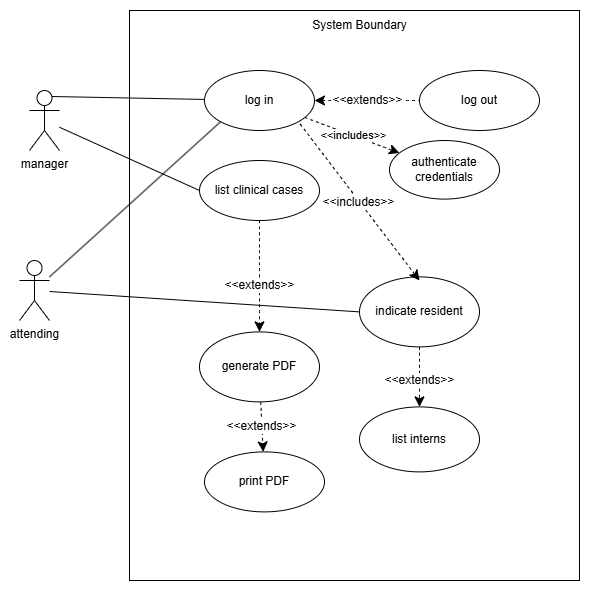

The diagram above was exported from draw.io. Its source (the exported page's mxGraphModel, read from the mxfile embedded in the PNG):
<mxGraphModel dx="1281" dy="527" grid="1" gridSize="10" guides="1" tooltips="1" connect="1" arrows="1" fold="1" page="1" pageScale="1" pageWidth="850" pageHeight="1100" math="0" shadow="0">
  <root>
    <mxCell id="0" />
    <mxCell id="1" parent="0" />
    <mxCell id="OPxpZzYCMEIK0vQIXXgw-1" value="" style="rounded=0;whiteSpace=wrap;html=1;fontFamily=Helvetica;fontSize=12;fontColor=default;labelBackgroundColor=default;movable=0;resizable=0;rotatable=0;deletable=0;editable=0;locked=1;connectable=0;" parent="1" vertex="1">
      <mxGeometry x="260" y="100" width="450" height="570" as="geometry" />
    </mxCell>
    <mxCell id="yNutQgsXgbEqweloNl0g-11" style="edgeStyle=none;curved=1;rounded=0;orthogonalLoop=1;jettySize=auto;html=1;entryX=0;entryY=0.5;entryDx=0;entryDy=0;fontSize=12;startSize=8;endSize=8;endArrow=none;endFill=0;" parent="1" source="OPxpZzYCMEIK0vQIXXgw-3" target="bxvqIAD3KujtZtcSRGsA-5" edge="1">
      <mxGeometry relative="1" as="geometry">
        <mxPoint x="200" y="280" as="sourcePoint" />
      </mxGeometry>
    </mxCell>
    <mxCell id="yNutQgsXgbEqweloNl0g-18" value="&amp;lt;&amp;lt;extends&amp;gt;&amp;gt;" style="edgeStyle=none;curved=1;rounded=0;orthogonalLoop=1;jettySize=auto;html=1;entryX=0;entryY=0.5;entryDx=0;entryDy=0;fontSize=12;startSize=8;endSize=8;startArrow=classic;startFill=1;endArrow=none;endFill=0;dashed=1;" parent="1" source="OPxpZzYCMEIK0vQIXXgw-5" target="bxvqIAD3KujtZtcSRGsA-9" edge="1">
      <mxGeometry relative="1" as="geometry" />
    </mxCell>
    <mxCell id="OPxpZzYCMEIK0vQIXXgw-3" value="manager" style="shape=umlActor;verticalLabelPosition=bottom;verticalAlign=top;html=1;outlineConnect=0;fontFamily=Helvetica;fontSize=12;fontColor=default;labelBackgroundColor=default;" parent="1" vertex="1">
      <mxGeometry x="160" y="180" width="30" height="60" as="geometry" />
    </mxCell>
    <mxCell id="OPxpZzYCMEIK0vQIXXgw-7" style="rounded=0;orthogonalLoop=1;jettySize=auto;html=1;entryX=0;entryY=1;entryDx=0;entryDy=0;strokeColor=default;align=center;verticalAlign=middle;fontFamily=Helvetica;fontSize=12;fontColor=default;labelBackgroundColor=default;endArrow=none;endFill=0;" parent="1" source="OPxpZzYCMEIK0vQIXXgw-4" target="OPxpZzYCMEIK0vQIXXgw-5" edge="1">
      <mxGeometry relative="1" as="geometry" />
    </mxCell>
    <mxCell id="yNutQgsXgbEqweloNl0g-14" style="edgeStyle=none;curved=1;rounded=0;orthogonalLoop=1;jettySize=auto;html=1;entryX=0;entryY=0.5;entryDx=0;entryDy=0;fontSize=12;startSize=8;endSize=8;endArrow=none;endFill=0;" parent="1" source="OPxpZzYCMEIK0vQIXXgw-4" target="bxvqIAD3KujtZtcSRGsA-7" edge="1">
      <mxGeometry relative="1" as="geometry" />
    </mxCell>
    <mxCell id="OPxpZzYCMEIK0vQIXXgw-4" value="attending" style="shape=umlActor;verticalLabelPosition=bottom;verticalAlign=top;html=1;outlineConnect=0;fontFamily=Helvetica;fontSize=12;fontColor=default;labelBackgroundColor=default;" parent="1" vertex="1">
      <mxGeometry x="150" y="350" width="30" height="60" as="geometry" />
    </mxCell>
    <mxCell id="yNutQgsXgbEqweloNl0g-1" style="edgeStyle=none;curved=1;rounded=0;orthogonalLoop=1;jettySize=auto;html=1;fontSize=12;startSize=8;endSize=8;dashed=1;" parent="1" source="OPxpZzYCMEIK0vQIXXgw-5" target="OhZwaGMUpo2kRiSq3Me6-5" edge="1">
      <mxGeometry relative="1" as="geometry">
        <mxPoint x="390" y="250" as="targetPoint" />
      </mxGeometry>
    </mxCell>
    <mxCell id="OhZwaGMUpo2kRiSq3Me6-7" value="&amp;lt;&amp;lt;includes&amp;gt;&amp;gt;" style="edgeLabel;html=1;align=center;verticalAlign=middle;resizable=0;points=[];" parent="yNutQgsXgbEqweloNl0g-1" connectable="0" vertex="1">
      <mxGeometry x="0.0651" relative="1" as="geometry">
        <mxPoint x="-2" y="-1" as="offset" />
      </mxGeometry>
    </mxCell>
    <mxCell id="OPxpZzYCMEIK0vQIXXgw-6" style="shape=wire;rounded=0;orthogonalLoop=1;jettySize=auto;html=1;entryX=0.75;entryY=0.1;entryDx=0;entryDy=0;entryPerimeter=0;dashed=1;strokeColor=default;align=center;verticalAlign=middle;fontFamily=Helvetica;fontSize=12;fontColor=default;labelBackgroundColor=default;endArrow=none;endFill=0;" parent="1" source="OPxpZzYCMEIK0vQIXXgw-5" target="OPxpZzYCMEIK0vQIXXgw-3" edge="1">
      <mxGeometry relative="1" as="geometry" />
    </mxCell>
    <mxCell id="yNutQgsXgbEqweloNl0g-4" style="edgeStyle=none;curved=1;rounded=0;orthogonalLoop=1;jettySize=auto;html=1;fontSize=12;startSize=8;endSize=8;dashed=1;" parent="1" source="bxvqIAD3KujtZtcSRGsA-5" target="bxvqIAD3KujtZtcSRGsA-11" edge="1">
      <mxGeometry relative="1" as="geometry" />
    </mxCell>
    <mxCell id="yNutQgsXgbEqweloNl0g-5" value="&amp;lt;&amp;lt;extends&amp;gt;&amp;gt;" style="edgeLabel;html=1;align=center;verticalAlign=middle;resizable=0;points=[];fontSize=12;" parent="yNutQgsXgbEqweloNl0g-4" connectable="0" vertex="1">
      <mxGeometry x="0.1476" y="-1" relative="1" as="geometry">
        <mxPoint as="offset" />
      </mxGeometry>
    </mxCell>
    <mxCell id="bxvqIAD3KujtZtcSRGsA-5" value="list clinical cases" style="ellipse;whiteSpace=wrap;html=1;fontFamily=Helvetica;fontSize=12;fontColor=default;labelBackgroundColor=default;" parent="1" vertex="1">
      <mxGeometry x="330" y="250" width="120" height="60" as="geometry" />
    </mxCell>
    <mxCell id="yNutQgsXgbEqweloNl0g-7" style="edgeStyle=none;curved=1;rounded=0;orthogonalLoop=1;jettySize=auto;html=1;fontSize=12;startSize=8;endSize=8;dashed=1;" parent="1" source="bxvqIAD3KujtZtcSRGsA-7" target="bxvqIAD3KujtZtcSRGsA-8" edge="1">
      <mxGeometry relative="1" as="geometry" />
    </mxCell>
    <mxCell id="yNutQgsXgbEqweloNl0g-8" value="&amp;lt;&amp;lt;extends&amp;gt;&amp;gt;" style="edgeLabel;html=1;align=center;verticalAlign=middle;resizable=0;points=[];fontSize=12;" parent="yNutQgsXgbEqweloNl0g-7" connectable="0" vertex="1">
      <mxGeometry x="0.1032" y="-1" relative="1" as="geometry">
        <mxPoint as="offset" />
      </mxGeometry>
    </mxCell>
    <mxCell id="bxvqIAD3KujtZtcSRGsA-7" value="indicate resident" style="ellipse;whiteSpace=wrap;html=1;fontFamily=Helvetica;fontSize=12;fontColor=default;labelBackgroundColor=default;" parent="1" vertex="1">
      <mxGeometry x="490" y="366.39" width="120" height="70" as="geometry" />
    </mxCell>
    <mxCell id="bxvqIAD3KujtZtcSRGsA-8" value="list interns" style="ellipse;whiteSpace=wrap;html=1;fontFamily=Helvetica;fontSize=12;fontColor=default;labelBackgroundColor=default;" parent="1" vertex="1">
      <mxGeometry x="490" y="496.39" width="120" height="65" as="geometry" />
    </mxCell>
    <mxCell id="bxvqIAD3KujtZtcSRGsA-9" value="log out" style="ellipse;whiteSpace=wrap;html=1;fontFamily=Helvetica;fontSize=12;fontColor=default;labelBackgroundColor=default;" parent="1" vertex="1">
      <mxGeometry x="550" y="160" width="120" height="60" as="geometry" />
    </mxCell>
    <mxCell id="yNutQgsXgbEqweloNl0g-6" value="&amp;lt;&amp;lt;extends&amp;gt;&amp;gt;" style="edgeStyle=none;curved=1;rounded=0;orthogonalLoop=1;jettySize=auto;html=1;fontSize=12;startSize=8;endSize=8;dashed=1;" parent="1" source="bxvqIAD3KujtZtcSRGsA-11" target="bxvqIAD3KujtZtcSRGsA-12" edge="1">
      <mxGeometry relative="1" as="geometry" />
    </mxCell>
    <mxCell id="bxvqIAD3KujtZtcSRGsA-11" value="generate PDF" style="ellipse;whiteSpace=wrap;html=1;fontFamily=Helvetica;fontSize=12;fontColor=default;labelBackgroundColor=default;" parent="1" vertex="1">
      <mxGeometry x="330" y="421.39" width="120" height="70" as="geometry" />
    </mxCell>
    <mxCell id="bxvqIAD3KujtZtcSRGsA-12" value="print PDF" style="ellipse;whiteSpace=wrap;html=1;fontFamily=Helvetica;fontSize=12;fontColor=default;labelBackgroundColor=default;" parent="1" vertex="1">
      <mxGeometry x="335" y="541.39" width="120" height="60" as="geometry" />
    </mxCell>
    <mxCell id="yNutQgsXgbEqweloNl0g-2" style="edgeStyle=none;curved=1;rounded=0;orthogonalLoop=1;jettySize=auto;html=1;entryX=1;entryY=1;entryDx=0;entryDy=0;fontSize=12;startSize=8;endSize=8;dashed=1;startArrow=classic;startFill=1;endArrow=none;endFill=0;" parent="1" target="OPxpZzYCMEIK0vQIXXgw-5" edge="1">
      <mxGeometry relative="1" as="geometry">
        <mxPoint x="550" y="370" as="sourcePoint" />
      </mxGeometry>
    </mxCell>
    <mxCell id="yNutQgsXgbEqweloNl0g-3" value="&amp;lt;&amp;lt;includes&amp;gt;&amp;gt;" style="edgeLabel;html=1;align=center;verticalAlign=middle;resizable=0;points=[];fontSize=12;" parent="yNutQgsXgbEqweloNl0g-2" connectable="0" vertex="1">
      <mxGeometry x="0.004" y="1" relative="1" as="geometry">
        <mxPoint as="offset" />
      </mxGeometry>
    </mxCell>
    <mxCell id="OhZwaGMUpo2kRiSq3Me6-1" value="System Boundary" style="text;html=1;align=center;verticalAlign=middle;resizable=0;points=[];autosize=1;strokeColor=none;fillColor=none;" parent="1" vertex="1">
      <mxGeometry x="430" y="100" width="120" height="30" as="geometry" />
    </mxCell>
    <mxCell id="OPxpZzYCMEIK0vQIXXgw-5" value="log in" style="ellipse;whiteSpace=wrap;html=1;fontFamily=Helvetica;fontSize=12;fontColor=default;labelBackgroundColor=default;" parent="1" vertex="1">
      <mxGeometry x="335" y="160" width="110" height="60" as="geometry" />
    </mxCell>
    <mxCell id="OhZwaGMUpo2kRiSq3Me6-5" value="authenticate credentials" style="ellipse;whiteSpace=wrap;html=1;" parent="1" vertex="1">
      <mxGeometry x="520" y="230" width="110" height="58.61" as="geometry" />
    </mxCell>
  </root>
</mxGraphModel>